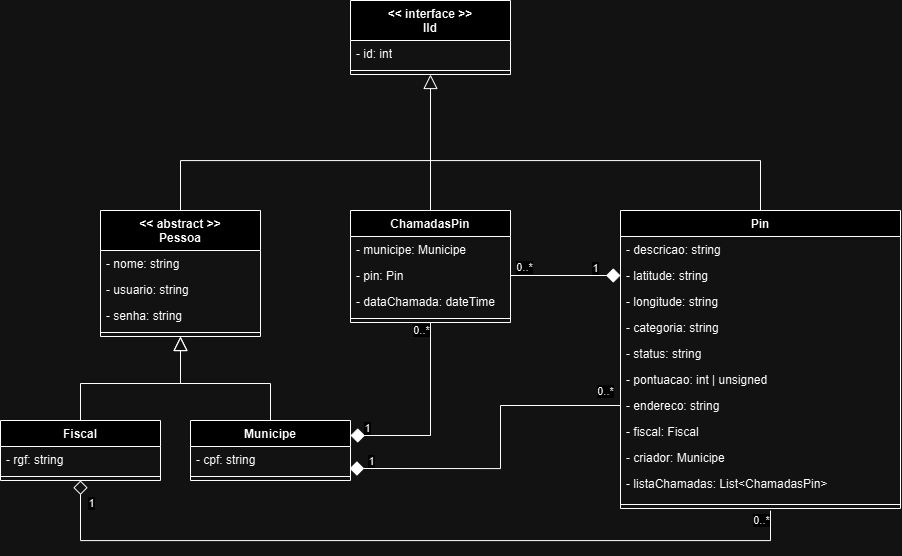

The diagram above was exported from draw.io. Its source (the exported page's mxGraphModel, read from the mxfile embedded in the PNG):
<mxGraphModel dx="2132" dy="1149" grid="1" gridSize="10" guides="1" tooltips="1" connect="1" arrows="1" fold="1" page="1" pageScale="1" pageWidth="827" pageHeight="1169" math="0" shadow="0">
  <root>
    <mxCell id="0" />
    <mxCell id="1" parent="0" />
    <mxCell id="Rpwp3LpbObLDx8BmmIdU-49" style="edgeStyle=orthogonalEdgeStyle;rounded=0;orthogonalLoop=1;jettySize=auto;html=1;endArrow=none;endFill=0;startSize=13;endSize=12;" parent="1" source="Rpwp3LpbObLDx8BmmIdU-12" edge="1">
      <mxGeometry relative="1" as="geometry">
        <Array as="points">
          <mxPoint x="180" y="170" />
          <mxPoint x="430" y="170" />
        </Array>
        <mxPoint x="430" y="170" as="targetPoint" />
      </mxGeometry>
    </mxCell>
    <mxCell id="Rpwp3LpbObLDx8BmmIdU-12" value="&amp;lt;&amp;lt; abstract &amp;gt;&amp;gt;&lt;br&gt;Pessoa" style="swimlane;fontStyle=1;align=center;verticalAlign=top;childLayout=stackLayout;horizontal=1;startSize=40;horizontalStack=0;resizeParent=1;resizeParentMax=0;resizeLast=0;collapsible=1;marginBottom=0;whiteSpace=wrap;html=1;" parent="1" vertex="1">
      <mxGeometry x="100" y="220" width="160" height="126" as="geometry" />
    </mxCell>
    <mxCell id="Rpwp3LpbObLDx8BmmIdU-28" value="- nome: string" style="text;strokeColor=none;fillColor=none;align=left;verticalAlign=top;spacingLeft=4;spacingRight=4;overflow=hidden;rotatable=0;points=[[0,0.5],[1,0.5]];portConstraint=eastwest;whiteSpace=wrap;html=1;" parent="Rpwp3LpbObLDx8BmmIdU-12" vertex="1">
      <mxGeometry y="40" width="160" height="26" as="geometry" />
    </mxCell>
    <mxCell id="Rpwp3LpbObLDx8BmmIdU-13" value="- usuario: string" style="text;strokeColor=none;fillColor=none;align=left;verticalAlign=top;spacingLeft=4;spacingRight=4;overflow=hidden;rotatable=0;points=[[0,0.5],[1,0.5]];portConstraint=eastwest;whiteSpace=wrap;html=1;" parent="Rpwp3LpbObLDx8BmmIdU-12" vertex="1">
      <mxGeometry y="66" width="160" height="26" as="geometry" />
    </mxCell>
    <mxCell id="Rpwp3LpbObLDx8BmmIdU-17" value="- senha: string" style="text;strokeColor=none;fillColor=none;align=left;verticalAlign=top;spacingLeft=4;spacingRight=4;overflow=hidden;rotatable=0;points=[[0,0.5],[1,0.5]];portConstraint=eastwest;whiteSpace=wrap;html=1;" parent="Rpwp3LpbObLDx8BmmIdU-12" vertex="1">
      <mxGeometry y="92" width="160" height="26" as="geometry" />
    </mxCell>
    <mxCell id="Rpwp3LpbObLDx8BmmIdU-14" value="" style="line;strokeWidth=1;fillColor=none;align=left;verticalAlign=middle;spacingTop=-1;spacingLeft=3;spacingRight=3;rotatable=0;labelPosition=right;points=[];portConstraint=eastwest;strokeColor=inherit;" parent="Rpwp3LpbObLDx8BmmIdU-12" vertex="1">
      <mxGeometry y="118" width="160" height="8" as="geometry" />
    </mxCell>
    <mxCell id="Rpwp3LpbObLDx8BmmIdU-50" style="edgeStyle=orthogonalEdgeStyle;rounded=0;orthogonalLoop=1;jettySize=auto;html=1;entryX=0.5;entryY=1;entryDx=0;entryDy=0;strokeColor=default;align=center;verticalAlign=middle;fontFamily=Helvetica;fontSize=11;fontColor=default;labelBackgroundColor=default;startSize=13;endArrow=block;endFill=0;endSize=12;" parent="1" source="Rpwp3LpbObLDx8BmmIdU-22" target="Rpwp3LpbObLDx8BmmIdU-12" edge="1">
      <mxGeometry relative="1" as="geometry" />
    </mxCell>
    <mxCell id="a9TQ7tXgm_2rAVCgkNG6-3" style="edgeStyle=orthogonalEdgeStyle;rounded=0;orthogonalLoop=1;jettySize=auto;html=1;strokeColor=default;align=center;verticalAlign=middle;fontFamily=Helvetica;fontSize=11;fontColor=default;labelBackgroundColor=default;startArrow=diamond;startFill=1;startSize=12;endArrow=none;endFill=0;endSize=12;entryX=0;entryY=0.5;entryDx=0;entryDy=0;exitX=0.995;exitY=0.846;exitDx=0;exitDy=0;exitPerimeter=0;" edge="1" parent="1" source="Rpwp3LpbObLDx8BmmIdU-23" target="Rpwp3LpbObLDx8BmmIdU-54">
      <mxGeometry relative="1" as="geometry">
        <mxPoint x="710" y="518" as="targetPoint" />
        <Array as="points">
          <mxPoint x="500" y="478" />
          <mxPoint x="500" y="415" />
        </Array>
      </mxGeometry>
    </mxCell>
    <mxCell id="a9TQ7tXgm_2rAVCgkNG6-10" value="0..*" style="edgeLabel;html=1;align=center;verticalAlign=middle;resizable=0;points=[];" vertex="1" connectable="0" parent="a9TQ7tXgm_2rAVCgkNG6-3">
      <mxGeometry x="0.9604" relative="1" as="geometry">
        <mxPoint x="-10" y="-15" as="offset" />
      </mxGeometry>
    </mxCell>
    <mxCell id="a9TQ7tXgm_2rAVCgkNG6-11" value="1" style="edgeLabel;html=1;align=center;verticalAlign=middle;resizable=0;points=[];" vertex="1" connectable="0" parent="a9TQ7tXgm_2rAVCgkNG6-3">
      <mxGeometry x="-0.94" relative="1" as="geometry">
        <mxPoint x="10" y="-8" as="offset" />
      </mxGeometry>
    </mxCell>
    <mxCell id="Rpwp3LpbObLDx8BmmIdU-22" value="Municipe" style="swimlane;fontStyle=1;align=center;verticalAlign=top;childLayout=stackLayout;horizontal=1;startSize=26;horizontalStack=0;resizeParent=1;resizeParentMax=0;resizeLast=0;collapsible=1;marginBottom=0;whiteSpace=wrap;html=1;" parent="1" vertex="1">
      <mxGeometry x="190" y="430" width="160" height="60" as="geometry" />
    </mxCell>
    <mxCell id="Rpwp3LpbObLDx8BmmIdU-23" value="- cpf: string" style="text;strokeColor=none;fillColor=none;align=left;verticalAlign=top;spacingLeft=4;spacingRight=4;overflow=hidden;rotatable=0;points=[[0,0.5],[1,0.5]];portConstraint=eastwest;whiteSpace=wrap;html=1;" parent="Rpwp3LpbObLDx8BmmIdU-22" vertex="1">
      <mxGeometry y="26" width="160" height="26" as="geometry" />
    </mxCell>
    <mxCell id="Rpwp3LpbObLDx8BmmIdU-24" value="" style="line;strokeWidth=1;fillColor=none;align=left;verticalAlign=middle;spacingTop=-1;spacingLeft=3;spacingRight=3;rotatable=0;labelPosition=right;points=[];portConstraint=eastwest;strokeColor=inherit;" parent="Rpwp3LpbObLDx8BmmIdU-22" vertex="1">
      <mxGeometry y="52" width="160" height="8" as="geometry" />
    </mxCell>
    <mxCell id="Rpwp3LpbObLDx8BmmIdU-51" style="edgeStyle=orthogonalEdgeStyle;rounded=0;orthogonalLoop=1;jettySize=auto;html=1;entryX=0.5;entryY=1;entryDx=0;entryDy=0;strokeColor=default;align=center;verticalAlign=middle;fontFamily=Helvetica;fontSize=11;fontColor=default;labelBackgroundColor=default;startSize=13;endArrow=block;endFill=0;endSize=12;" parent="1" source="Rpwp3LpbObLDx8BmmIdU-33" target="Rpwp3LpbObLDx8BmmIdU-12" edge="1">
      <mxGeometry relative="1" as="geometry" />
    </mxCell>
    <mxCell id="a9TQ7tXgm_2rAVCgkNG6-14" style="edgeStyle=orthogonalEdgeStyle;rounded=0;orthogonalLoop=1;jettySize=auto;html=1;startArrow=diamond;startFill=0;endSize=6;startSize=12;endArrow=none;endFill=0;" edge="1" parent="1" source="Rpwp3LpbObLDx8BmmIdU-33">
      <mxGeometry relative="1" as="geometry">
        <mxPoint x="770" y="520" as="targetPoint" />
        <Array as="points">
          <mxPoint x="80" y="550" />
          <mxPoint x="770" y="550" />
          <mxPoint x="770" y="520" />
        </Array>
      </mxGeometry>
    </mxCell>
    <mxCell id="a9TQ7tXgm_2rAVCgkNG6-15" value="1" style="edgeLabel;html=1;align=center;verticalAlign=middle;resizable=0;points=[];" vertex="1" connectable="0" parent="a9TQ7tXgm_2rAVCgkNG6-14">
      <mxGeometry x="-0.9401" y="-1" relative="1" as="geometry">
        <mxPoint x="11" y="-1" as="offset" />
      </mxGeometry>
    </mxCell>
    <mxCell id="a9TQ7tXgm_2rAVCgkNG6-16" value="0..*" style="edgeLabel;html=1;align=center;verticalAlign=middle;resizable=0;points=[];" vertex="1" connectable="0" parent="a9TQ7tXgm_2rAVCgkNG6-14">
      <mxGeometry x="0.9599" relative="1" as="geometry">
        <mxPoint x="-10" y="-6" as="offset" />
      </mxGeometry>
    </mxCell>
    <mxCell id="Rpwp3LpbObLDx8BmmIdU-33" value="Fiscal" style="swimlane;fontStyle=1;align=center;verticalAlign=top;childLayout=stackLayout;horizontal=1;startSize=26;horizontalStack=0;resizeParent=1;resizeParentMax=0;resizeLast=0;collapsible=1;marginBottom=0;whiteSpace=wrap;html=1;" parent="1" vertex="1">
      <mxGeometry y="430" width="160" height="60" as="geometry" />
    </mxCell>
    <mxCell id="Rpwp3LpbObLDx8BmmIdU-34" value="- rgf: string" style="text;strokeColor=none;fillColor=none;align=left;verticalAlign=top;spacingLeft=4;spacingRight=4;overflow=hidden;rotatable=0;points=[[0,0.5],[1,0.5]];portConstraint=eastwest;whiteSpace=wrap;html=1;" parent="Rpwp3LpbObLDx8BmmIdU-33" vertex="1">
      <mxGeometry y="26" width="160" height="26" as="geometry" />
    </mxCell>
    <mxCell id="Rpwp3LpbObLDx8BmmIdU-35" value="" style="line;strokeWidth=1;fillColor=none;align=left;verticalAlign=middle;spacingTop=-1;spacingLeft=3;spacingRight=3;rotatable=0;labelPosition=right;points=[];portConstraint=eastwest;strokeColor=inherit;" parent="Rpwp3LpbObLDx8BmmIdU-33" vertex="1">
      <mxGeometry y="52" width="160" height="8" as="geometry" />
    </mxCell>
    <mxCell id="a9TQ7tXgm_2rAVCgkNG6-1" style="edgeStyle=orthogonalEdgeStyle;rounded=0;orthogonalLoop=1;jettySize=auto;html=1;endArrow=none;endFill=0;startArrow=diamond;startFill=1;startSize=12;exitX=0;exitY=0.5;exitDx=0;exitDy=0;entryX=1;entryY=0.5;entryDx=0;entryDy=0;" edge="1" parent="1" source="Rpwp3LpbObLDx8BmmIdU-42" target="Rpwp3LpbObLDx8BmmIdU-62">
      <mxGeometry relative="1" as="geometry">
        <mxPoint x="540" y="285" as="targetPoint" />
        <Array as="points" />
      </mxGeometry>
    </mxCell>
    <mxCell id="a9TQ7tXgm_2rAVCgkNG6-8" value="1" style="edgeLabel;html=1;align=center;verticalAlign=bottom;resizable=0;points=[];" vertex="1" connectable="0" parent="a9TQ7tXgm_2rAVCgkNG6-1">
      <mxGeometry x="-0.6429" relative="1" as="geometry">
        <mxPoint x="-6" as="offset" />
      </mxGeometry>
    </mxCell>
    <mxCell id="a9TQ7tXgm_2rAVCgkNG6-9" value="0..*" style="edgeLabel;html=1;align=center;verticalAlign=bottom;resizable=0;points=[];" vertex="1" connectable="0" parent="a9TQ7tXgm_2rAVCgkNG6-1">
      <mxGeometry x="0.7952" y="-1" relative="1" as="geometry">
        <mxPoint x="2" as="offset" />
      </mxGeometry>
    </mxCell>
    <mxCell id="a9TQ7tXgm_2rAVCgkNG6-12" style="edgeStyle=orthogonalEdgeStyle;rounded=0;orthogonalLoop=1;jettySize=auto;html=1;strokeColor=default;align=center;verticalAlign=middle;fontFamily=Helvetica;fontSize=11;fontColor=default;labelBackgroundColor=default;endArrow=none;startSize=13;endFill=0;endSize=12;" edge="1" parent="1" source="Rpwp3LpbObLDx8BmmIdU-36">
      <mxGeometry relative="1" as="geometry">
        <mxPoint x="430" y="170" as="targetPoint" />
        <Array as="points">
          <mxPoint x="760" y="170" />
          <mxPoint x="430" y="170" />
        </Array>
      </mxGeometry>
    </mxCell>
    <mxCell id="Rpwp3LpbObLDx8BmmIdU-36" value="Pin" style="swimlane;fontStyle=1;align=center;verticalAlign=top;childLayout=stackLayout;horizontal=1;startSize=26;horizontalStack=0;resizeParent=1;resizeParentMax=0;resizeLast=0;collapsible=1;marginBottom=0;whiteSpace=wrap;html=1;" parent="1" vertex="1">
      <mxGeometry x="620" y="220" width="280" height="298" as="geometry" />
    </mxCell>
    <mxCell id="Rpwp3LpbObLDx8BmmIdU-37" value="- descricao: string" style="text;strokeColor=none;fillColor=none;align=left;verticalAlign=top;spacingLeft=4;spacingRight=4;overflow=hidden;rotatable=0;points=[[0,0.5],[1,0.5]];portConstraint=eastwest;whiteSpace=wrap;html=1;" parent="Rpwp3LpbObLDx8BmmIdU-36" vertex="1">
      <mxGeometry y="26" width="280" height="26" as="geometry" />
    </mxCell>
    <mxCell id="Rpwp3LpbObLDx8BmmIdU-42" value="- latitude: string" style="text;strokeColor=none;fillColor=none;align=left;verticalAlign=top;spacingLeft=4;spacingRight=4;overflow=hidden;rotatable=0;points=[[0,0.5],[1,0.5]];portConstraint=eastwest;whiteSpace=wrap;html=1;" parent="Rpwp3LpbObLDx8BmmIdU-36" vertex="1">
      <mxGeometry y="52" width="280" height="26" as="geometry" />
    </mxCell>
    <mxCell id="Rpwp3LpbObLDx8BmmIdU-41" value="- longitude: string" style="text;strokeColor=none;fillColor=none;align=left;verticalAlign=top;spacingLeft=4;spacingRight=4;overflow=hidden;rotatable=0;points=[[0,0.5],[1,0.5]];portConstraint=eastwest;whiteSpace=wrap;html=1;" parent="Rpwp3LpbObLDx8BmmIdU-36" vertex="1">
      <mxGeometry y="78" width="280" height="26" as="geometry" />
    </mxCell>
    <mxCell id="Rpwp3LpbObLDx8BmmIdU-40" value="- categoria: string" style="text;strokeColor=none;fillColor=none;align=left;verticalAlign=top;spacingLeft=4;spacingRight=4;overflow=hidden;rotatable=0;points=[[0,0.5],[1,0.5]];portConstraint=eastwest;whiteSpace=wrap;html=1;" parent="Rpwp3LpbObLDx8BmmIdU-36" vertex="1">
      <mxGeometry y="104" width="280" height="26" as="geometry" />
    </mxCell>
    <mxCell id="Rpwp3LpbObLDx8BmmIdU-39" value="- status: string" style="text;strokeColor=none;fillColor=none;align=left;verticalAlign=top;spacingLeft=4;spacingRight=4;overflow=hidden;rotatable=0;points=[[0,0.5],[1,0.5]];portConstraint=eastwest;whiteSpace=wrap;html=1;" parent="Rpwp3LpbObLDx8BmmIdU-36" vertex="1">
      <mxGeometry y="130" width="280" height="26" as="geometry" />
    </mxCell>
    <mxCell id="Rpwp3LpbObLDx8BmmIdU-55" value="- pontuacao: int | unsigned" style="text;strokeColor=none;fillColor=none;align=left;verticalAlign=top;spacingLeft=4;spacingRight=4;overflow=hidden;rotatable=0;points=[[0,0.5],[1,0.5]];portConstraint=eastwest;whiteSpace=wrap;html=1;" parent="Rpwp3LpbObLDx8BmmIdU-36" vertex="1">
      <mxGeometry y="156" width="280" height="26" as="geometry" />
    </mxCell>
    <mxCell id="Rpwp3LpbObLDx8BmmIdU-54" value="- endereco: string" style="text;strokeColor=none;fillColor=none;align=left;verticalAlign=top;spacingLeft=4;spacingRight=4;overflow=hidden;rotatable=0;points=[[0,0.5],[1,0.5]];portConstraint=eastwest;whiteSpace=wrap;html=1;" parent="Rpwp3LpbObLDx8BmmIdU-36" vertex="1">
      <mxGeometry y="182" width="280" height="26" as="geometry" />
    </mxCell>
    <mxCell id="Rpwp3LpbObLDx8BmmIdU-56" value="- fiscal: Fiscal" style="text;strokeColor=none;fillColor=none;align=left;verticalAlign=top;spacingLeft=4;spacingRight=4;overflow=hidden;rotatable=0;points=[[0,0.5],[1,0.5]];portConstraint=eastwest;whiteSpace=wrap;html=1;" parent="Rpwp3LpbObLDx8BmmIdU-36" vertex="1">
      <mxGeometry y="208" width="280" height="26" as="geometry" />
    </mxCell>
    <mxCell id="Rpwp3LpbObLDx8BmmIdU-57" value="- criador: Municipe" style="text;strokeColor=none;fillColor=none;align=left;verticalAlign=top;spacingLeft=4;spacingRight=4;overflow=hidden;rotatable=0;points=[[0,0.5],[1,0.5]];portConstraint=eastwest;whiteSpace=wrap;html=1;" parent="Rpwp3LpbObLDx8BmmIdU-36" vertex="1">
      <mxGeometry y="234" width="280" height="26" as="geometry" />
    </mxCell>
    <mxCell id="Rpwp3LpbObLDx8BmmIdU-58" value="- listaChamadas: List&amp;lt;ChamadasPin&amp;gt;" style="text;strokeColor=none;fillColor=none;align=left;verticalAlign=top;spacingLeft=4;spacingRight=4;overflow=hidden;rotatable=0;points=[[0,0.5],[1,0.5]];portConstraint=eastwest;whiteSpace=wrap;html=1;" parent="Rpwp3LpbObLDx8BmmIdU-36" vertex="1">
      <mxGeometry y="260" width="280" height="30" as="geometry" />
    </mxCell>
    <mxCell id="Rpwp3LpbObLDx8BmmIdU-38" value="" style="line;strokeWidth=1;fillColor=none;align=left;verticalAlign=middle;spacingTop=-1;spacingLeft=3;spacingRight=3;rotatable=0;labelPosition=right;points=[];portConstraint=eastwest;strokeColor=inherit;" parent="Rpwp3LpbObLDx8BmmIdU-36" vertex="1">
      <mxGeometry y="290" width="280" height="8" as="geometry" />
    </mxCell>
    <mxCell id="Rpwp3LpbObLDx8BmmIdU-43" value="&amp;lt;&amp;lt; interface &amp;gt;&amp;gt;&lt;br&gt;IId" style="swimlane;fontStyle=1;align=center;verticalAlign=top;childLayout=stackLayout;horizontal=1;startSize=40;horizontalStack=0;resizeParent=1;resizeParentMax=0;resizeLast=0;collapsible=1;marginBottom=0;whiteSpace=wrap;html=1;" parent="1" vertex="1">
      <mxGeometry x="350" y="10" width="160" height="74" as="geometry" />
    </mxCell>
    <mxCell id="Rpwp3LpbObLDx8BmmIdU-44" value="- id: int" style="text;strokeColor=none;fillColor=none;align=left;verticalAlign=top;spacingLeft=4;spacingRight=4;overflow=hidden;rotatable=0;points=[[0,0.5],[1,0.5]];portConstraint=eastwest;whiteSpace=wrap;html=1;" parent="Rpwp3LpbObLDx8BmmIdU-43" vertex="1">
      <mxGeometry y="40" width="160" height="26" as="geometry" />
    </mxCell>
    <mxCell id="Rpwp3LpbObLDx8BmmIdU-48" value="" style="line;strokeWidth=1;fillColor=none;align=left;verticalAlign=middle;spacingTop=-1;spacingLeft=3;spacingRight=3;rotatable=0;labelPosition=right;points=[];portConstraint=eastwest;strokeColor=inherit;" parent="Rpwp3LpbObLDx8BmmIdU-43" vertex="1">
      <mxGeometry y="66" width="160" height="8" as="geometry" />
    </mxCell>
    <mxCell id="a9TQ7tXgm_2rAVCgkNG6-2" value="" style="edgeStyle=orthogonalEdgeStyle;rounded=0;orthogonalLoop=1;jettySize=auto;html=1;entryX=1;entryY=0.25;entryDx=0;entryDy=0;startArrow=none;startFill=0;strokeColor=default;align=center;verticalAlign=middle;fontFamily=Helvetica;fontSize=11;fontColor=default;labelBackgroundColor=default;startSize=12;endArrow=diamond;endFill=1;endSize=12;exitX=0.5;exitY=1;exitDx=0;exitDy=0;" edge="1" parent="1" source="Rpwp3LpbObLDx8BmmIdU-59" target="Rpwp3LpbObLDx8BmmIdU-22">
      <mxGeometry x="0.9218" y="-19" relative="1" as="geometry">
        <mxPoint as="offset" />
      </mxGeometry>
    </mxCell>
    <mxCell id="a9TQ7tXgm_2rAVCgkNG6-6" value="0..*" style="edgeLabel;html=1;align=center;verticalAlign=bottom;resizable=0;points=[];" vertex="1" connectable="0" parent="a9TQ7tXgm_2rAVCgkNG6-2">
      <mxGeometry x="-0.8768" relative="1" as="geometry">
        <mxPoint x="-10" y="3" as="offset" />
      </mxGeometry>
    </mxCell>
    <mxCell id="a9TQ7tXgm_2rAVCgkNG6-7" value="1" style="edgeLabel;html=1;align=center;verticalAlign=bottom;resizable=0;points=[];" vertex="1" connectable="0" parent="a9TQ7tXgm_2rAVCgkNG6-2">
      <mxGeometry x="0.8301" relative="1" as="geometry">
        <mxPoint as="offset" />
      </mxGeometry>
    </mxCell>
    <mxCell id="a9TQ7tXgm_2rAVCgkNG6-13" style="edgeStyle=orthogonalEdgeStyle;rounded=0;orthogonalLoop=1;jettySize=auto;html=1;strokeColor=default;align=center;verticalAlign=middle;fontFamily=Helvetica;fontSize=11;fontColor=default;labelBackgroundColor=default;endArrow=block;startSize=13;endFill=0;endSize=12;entryX=0.5;entryY=1;entryDx=0;entryDy=0;" edge="1" parent="1" source="Rpwp3LpbObLDx8BmmIdU-59" target="Rpwp3LpbObLDx8BmmIdU-43">
      <mxGeometry relative="1" as="geometry">
        <mxPoint x="430" y="110" as="targetPoint" />
        <Array as="points" />
      </mxGeometry>
    </mxCell>
    <mxCell id="Rpwp3LpbObLDx8BmmIdU-59" value="ChamadasPin" style="swimlane;fontStyle=1;align=center;verticalAlign=top;childLayout=stackLayout;horizontal=1;startSize=26;horizontalStack=0;resizeParent=1;resizeParentMax=0;resizeLast=0;collapsible=1;marginBottom=0;whiteSpace=wrap;html=1;" parent="1" vertex="1">
      <mxGeometry x="350" y="220" width="160" height="112" as="geometry" />
    </mxCell>
    <mxCell id="Rpwp3LpbObLDx8BmmIdU-60" value="- municipe: Municipe" style="text;strokeColor=none;fillColor=none;align=left;verticalAlign=top;spacingLeft=4;spacingRight=4;overflow=hidden;rotatable=0;points=[[0,0.5],[1,0.5]];portConstraint=eastwest;whiteSpace=wrap;html=1;" parent="Rpwp3LpbObLDx8BmmIdU-59" vertex="1">
      <mxGeometry y="26" width="160" height="26" as="geometry" />
    </mxCell>
    <mxCell id="Rpwp3LpbObLDx8BmmIdU-62" value="- pin: Pin" style="text;strokeColor=none;fillColor=none;align=left;verticalAlign=top;spacingLeft=4;spacingRight=4;overflow=hidden;rotatable=0;points=[[0,0.5],[1,0.5]];portConstraint=eastwest;whiteSpace=wrap;html=1;" parent="Rpwp3LpbObLDx8BmmIdU-59" vertex="1">
      <mxGeometry y="52" width="160" height="26" as="geometry" />
    </mxCell>
    <mxCell id="Rpwp3LpbObLDx8BmmIdU-63" value="- dataChamada: dateTime" style="text;strokeColor=none;fillColor=none;align=left;verticalAlign=top;spacingLeft=4;spacingRight=4;overflow=hidden;rotatable=0;points=[[0,0.5],[1,0.5]];portConstraint=eastwest;whiteSpace=wrap;html=1;" parent="Rpwp3LpbObLDx8BmmIdU-59" vertex="1">
      <mxGeometry y="78" width="160" height="26" as="geometry" />
    </mxCell>
    <mxCell id="Rpwp3LpbObLDx8BmmIdU-61" value="" style="line;strokeWidth=1;fillColor=none;align=left;verticalAlign=middle;spacingTop=-1;spacingLeft=3;spacingRight=3;rotatable=0;labelPosition=right;points=[];portConstraint=eastwest;strokeColor=inherit;" parent="Rpwp3LpbObLDx8BmmIdU-59" vertex="1">
      <mxGeometry y="104" width="160" height="8" as="geometry" />
    </mxCell>
  </root>
</mxGraphModel>